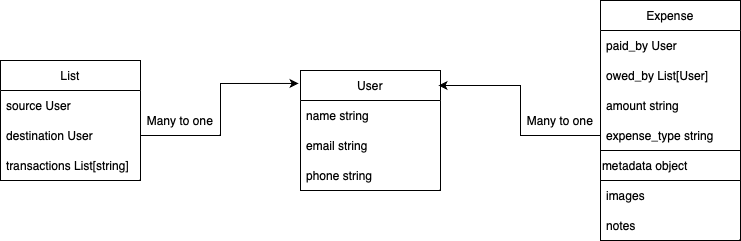

The diagram above was exported from draw.io. Its source (the exported page's mxGraphModel, read from the mxfile embedded in the PNG):
<mxGraphModel dx="1811" dy="667" grid="1" gridSize="10" guides="1" tooltips="1" connect="1" arrows="1" fold="1" page="1" pageScale="1" pageWidth="827" pageHeight="1169" math="0" shadow="0">
  <root>
    <mxCell id="0" />
    <mxCell id="1" parent="0" />
    <mxCell id="xAOKrKU3oO5xmQU1sMrj-1" value="User" style="swimlane;fontStyle=0;childLayout=stackLayout;horizontal=1;startSize=30;horizontalStack=0;resizeParent=1;resizeParentMax=0;resizeLast=0;collapsible=1;marginBottom=0;whiteSpace=wrap;html=1;" vertex="1" parent="1">
      <mxGeometry x="70" y="210" width="140" height="120" as="geometry">
        <mxRectangle x="340" y="290" width="70" height="30" as="alternateBounds" />
      </mxGeometry>
    </mxCell>
    <mxCell id="xAOKrKU3oO5xmQU1sMrj-2" value="name string" style="text;strokeColor=none;fillColor=none;align=left;verticalAlign=middle;spacingLeft=4;spacingRight=4;overflow=hidden;points=[[0,0.5],[1,0.5]];portConstraint=eastwest;rotatable=0;whiteSpace=wrap;html=1;" vertex="1" parent="xAOKrKU3oO5xmQU1sMrj-1">
      <mxGeometry y="30" width="140" height="30" as="geometry" />
    </mxCell>
    <mxCell id="xAOKrKU3oO5xmQU1sMrj-3" value="email string" style="text;strokeColor=none;fillColor=none;align=left;verticalAlign=middle;spacingLeft=4;spacingRight=4;overflow=hidden;points=[[0,0.5],[1,0.5]];portConstraint=eastwest;rotatable=0;whiteSpace=wrap;html=1;" vertex="1" parent="xAOKrKU3oO5xmQU1sMrj-1">
      <mxGeometry y="60" width="140" height="30" as="geometry" />
    </mxCell>
    <mxCell id="xAOKrKU3oO5xmQU1sMrj-4" value="phone string" style="text;strokeColor=none;fillColor=none;align=left;verticalAlign=middle;spacingLeft=4;spacingRight=4;overflow=hidden;points=[[0,0.5],[1,0.5]];portConstraint=eastwest;rotatable=0;whiteSpace=wrap;html=1;" vertex="1" parent="xAOKrKU3oO5xmQU1sMrj-1">
      <mxGeometry y="90" width="140" height="30" as="geometry" />
    </mxCell>
    <mxCell id="xAOKrKU3oO5xmQU1sMrj-5" value="Expense" style="swimlane;fontStyle=0;childLayout=stackLayout;horizontal=1;startSize=30;horizontalStack=0;resizeParent=1;resizeParentMax=0;resizeLast=0;collapsible=1;marginBottom=0;whiteSpace=wrap;html=1;" vertex="1" parent="1">
      <mxGeometry x="370" y="140" width="140" height="240" as="geometry" />
    </mxCell>
    <mxCell id="xAOKrKU3oO5xmQU1sMrj-6" value="paid_by User" style="text;strokeColor=none;fillColor=none;align=left;verticalAlign=middle;spacingLeft=4;spacingRight=4;overflow=hidden;points=[[0,0.5],[1,0.5]];portConstraint=eastwest;rotatable=0;whiteSpace=wrap;html=1;" vertex="1" parent="xAOKrKU3oO5xmQU1sMrj-5">
      <mxGeometry y="30" width="140" height="30" as="geometry" />
    </mxCell>
    <mxCell id="xAOKrKU3oO5xmQU1sMrj-7" value="owed_by List[User]" style="text;strokeColor=none;fillColor=none;align=left;verticalAlign=middle;spacingLeft=4;spacingRight=4;overflow=hidden;points=[[0,0.5],[1,0.5]];portConstraint=eastwest;rotatable=0;whiteSpace=wrap;html=1;" vertex="1" parent="xAOKrKU3oO5xmQU1sMrj-5">
      <mxGeometry y="60" width="140" height="30" as="geometry" />
    </mxCell>
    <mxCell id="xAOKrKU3oO5xmQU1sMrj-8" value="amount string" style="text;strokeColor=none;fillColor=none;align=left;verticalAlign=middle;spacingLeft=4;spacingRight=4;overflow=hidden;points=[[0,0.5],[1,0.5]];portConstraint=eastwest;rotatable=0;whiteSpace=wrap;html=1;" vertex="1" parent="xAOKrKU3oO5xmQU1sMrj-5">
      <mxGeometry y="90" width="140" height="30" as="geometry" />
    </mxCell>
    <mxCell id="xAOKrKU3oO5xmQU1sMrj-14" value="expense_type string" style="text;strokeColor=none;fillColor=none;align=left;verticalAlign=middle;spacingLeft=4;spacingRight=4;overflow=hidden;points=[[0,0.5],[1,0.5]];portConstraint=eastwest;rotatable=0;whiteSpace=wrap;html=1;" vertex="1" parent="xAOKrKU3oO5xmQU1sMrj-5">
      <mxGeometry y="120" width="140" height="30" as="geometry" />
    </mxCell>
    <mxCell id="xAOKrKU3oO5xmQU1sMrj-16" value="metadata object" style="swimlane;fontStyle=0;childLayout=stackLayout;horizontal=1;startSize=30;horizontalStack=0;resizeParent=1;resizeParentMax=0;resizeLast=0;collapsible=1;marginBottom=0;whiteSpace=wrap;html=1;align=left;" vertex="1" parent="xAOKrKU3oO5xmQU1sMrj-5">
      <mxGeometry y="150" width="140" height="90" as="geometry" />
    </mxCell>
    <mxCell id="xAOKrKU3oO5xmQU1sMrj-17" value="images" style="text;strokeColor=none;fillColor=none;align=left;verticalAlign=middle;spacingLeft=4;spacingRight=4;overflow=hidden;points=[[0,0.5],[1,0.5]];portConstraint=eastwest;rotatable=0;whiteSpace=wrap;html=1;" vertex="1" parent="xAOKrKU3oO5xmQU1sMrj-16">
      <mxGeometry y="30" width="140" height="30" as="geometry" />
    </mxCell>
    <mxCell id="xAOKrKU3oO5xmQU1sMrj-18" value="notes" style="text;strokeColor=none;fillColor=none;align=left;verticalAlign=middle;spacingLeft=4;spacingRight=4;overflow=hidden;points=[[0,0.5],[1,0.5]];portConstraint=eastwest;rotatable=0;whiteSpace=wrap;html=1;" vertex="1" parent="xAOKrKU3oO5xmQU1sMrj-16">
      <mxGeometry y="60" width="140" height="30" as="geometry" />
    </mxCell>
    <mxCell id="xAOKrKU3oO5xmQU1sMrj-20" value="List" style="swimlane;fontStyle=0;childLayout=stackLayout;horizontal=1;startSize=30;horizontalStack=0;resizeParent=1;resizeParentMax=0;resizeLast=0;collapsible=1;marginBottom=0;whiteSpace=wrap;html=1;" vertex="1" parent="1">
      <mxGeometry x="-230" y="200" width="140" height="120" as="geometry" />
    </mxCell>
    <mxCell id="xAOKrKU3oO5xmQU1sMrj-21" value="source User" style="text;strokeColor=none;fillColor=none;align=left;verticalAlign=middle;spacingLeft=4;spacingRight=4;overflow=hidden;points=[[0,0.5],[1,0.5]];portConstraint=eastwest;rotatable=0;whiteSpace=wrap;html=1;" vertex="1" parent="xAOKrKU3oO5xmQU1sMrj-20">
      <mxGeometry y="30" width="140" height="30" as="geometry" />
    </mxCell>
    <mxCell id="xAOKrKU3oO5xmQU1sMrj-22" value="destination User" style="text;strokeColor=none;fillColor=none;align=left;verticalAlign=middle;spacingLeft=4;spacingRight=4;overflow=hidden;points=[[0,0.5],[1,0.5]];portConstraint=eastwest;rotatable=0;whiteSpace=wrap;html=1;" vertex="1" parent="xAOKrKU3oO5xmQU1sMrj-20">
      <mxGeometry y="60" width="140" height="30" as="geometry" />
    </mxCell>
    <mxCell id="xAOKrKU3oO5xmQU1sMrj-23" value="transactions List[string]" style="text;strokeColor=none;fillColor=none;align=left;verticalAlign=middle;spacingLeft=4;spacingRight=4;overflow=hidden;points=[[0,0.5],[1,0.5]];portConstraint=eastwest;rotatable=0;whiteSpace=wrap;html=1;" vertex="1" parent="xAOKrKU3oO5xmQU1sMrj-20">
      <mxGeometry y="90" width="140" height="30" as="geometry" />
    </mxCell>
    <mxCell id="xAOKrKU3oO5xmQU1sMrj-24" style="edgeStyle=orthogonalEdgeStyle;rounded=0;orthogonalLoop=1;jettySize=auto;html=1;exitX=1;exitY=0.5;exitDx=0;exitDy=0;entryX=-0.014;entryY=0.108;entryDx=0;entryDy=0;entryPerimeter=0;" edge="1" parent="1" source="xAOKrKU3oO5xmQU1sMrj-22" target="xAOKrKU3oO5xmQU1sMrj-1">
      <mxGeometry relative="1" as="geometry" />
    </mxCell>
    <mxCell id="xAOKrKU3oO5xmQU1sMrj-25" value="Many to one" style="text;html=1;strokeColor=none;fillColor=none;align=center;verticalAlign=middle;whiteSpace=wrap;rounded=0;" vertex="1" parent="1">
      <mxGeometry x="-90" y="245" width="80" height="30" as="geometry" />
    </mxCell>
    <mxCell id="xAOKrKU3oO5xmQU1sMrj-27" style="edgeStyle=orthogonalEdgeStyle;rounded=0;orthogonalLoop=1;jettySize=auto;html=1;exitX=0;exitY=0.5;exitDx=0;exitDy=0;entryX=0.986;entryY=0.125;entryDx=0;entryDy=0;entryPerimeter=0;" edge="1" parent="1" source="xAOKrKU3oO5xmQU1sMrj-14" target="xAOKrKU3oO5xmQU1sMrj-1">
      <mxGeometry relative="1" as="geometry" />
    </mxCell>
    <mxCell id="xAOKrKU3oO5xmQU1sMrj-28" value="Many to one" style="text;html=1;strokeColor=none;fillColor=none;align=center;verticalAlign=middle;whiteSpace=wrap;rounded=0;" vertex="1" parent="1">
      <mxGeometry x="290" y="245" width="80" height="30" as="geometry" />
    </mxCell>
  </root>
</mxGraphModel>